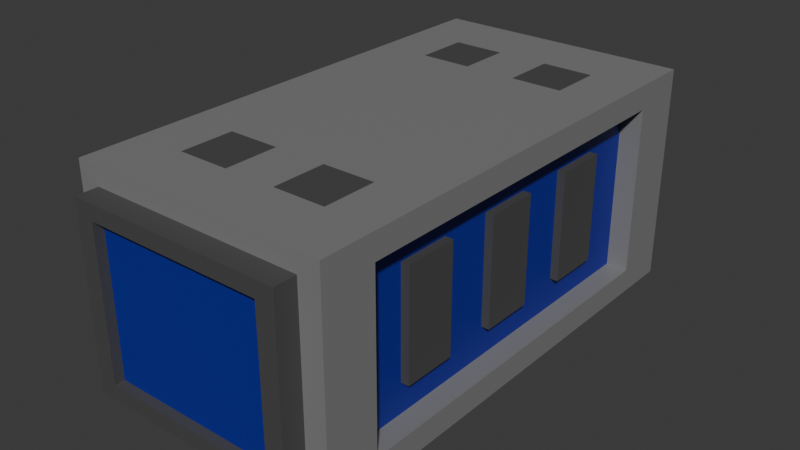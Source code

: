 # Source: shield-modul.blend  (saved by Blender 4.3.34; exported with 4.5.12 LTS)
import bpy
from mathutils import Matrix  # noqa: F401  (used for matrix-valued properties, if any)

bpy.ops.wm.read_factory_settings(use_empty=True)
scene = bpy.context.scene
scene.name = 'Scene'

# ---- collections
col_collection = bpy.data.collections.new('Collection'); scene.collection.children.link(col_collection)

# ---- materials (node trees are filled in below, after node groups)
mat_material_001 = bpy.data.materials.new('Material.001')
mat_material_002 = bpy.data.materials.new('Material.002')
mat_material_003 = bpy.data.materials.new('Material.003')

# ---- material node trees
mat_material_001.use_nodes = True; mat_material_001.node_tree.nodes.clear()
_N = mat_material_001.node_tree.nodes; _L = mat_material_001.node_tree.links
n0 = _N.new('ShaderNodeBsdfPrincipled'); n0.name = 'Principled BSDF'; n0.location = (10, 300)
n0.inputs[0].default_value = (0.2509, 0.2509, 0.2509, 1.0)
n0.inputs[1].default_value = 0.1654
n1 = _N.new('ShaderNodeOutputMaterial'); n1.name = 'Material Output'; n1.location = (300, 300)
_L.new(n0.outputs[0], n1.inputs[0])
n1.is_active_output = True
mat_material_002.use_nodes = True; mat_material_002.node_tree.nodes.clear()
_N = mat_material_002.node_tree.nodes; _L = mat_material_002.node_tree.links
n0 = _N.new('ShaderNodeBsdfPrincipled'); n0.name = 'Principled BSDF'; n0.location = (10, 300)
n0.inputs[0].default_value = (0.006673, 0.01566, 0.2912, 1.0)
n1 = _N.new('ShaderNodeOutputMaterial'); n1.name = 'Material Output'; n1.location = (300, 300)
_L.new(n0.outputs[0], n1.inputs[0])
n1.is_active_output = True
mat_material_003.use_nodes = True; mat_material_003.node_tree.nodes.clear()
_N = mat_material_003.node_tree.nodes; _L = mat_material_003.node_tree.links
n0 = _N.new('ShaderNodeBsdfPrincipled'); n0.name = 'Principled BSDF'; n0.location = (10, 300)
n0.inputs[0].default_value = (0.07199, 0.07199, 0.07199, 1.0)
n1 = _N.new('ShaderNodeOutputMaterial'); n1.name = 'Material Output'; n1.location = (300, 300)
_L.new(n0.outputs[0], n1.inputs[0])
n1.is_active_output = True

# ---- world
world_world = bpy.data.worlds.new('World'); scene.world = world_world
world_world.use_nodes = True; world_world.node_tree.nodes.clear()
_N = world_world.node_tree.nodes; _L = world_world.node_tree.links
n0 = _N.new('ShaderNodeOutputWorld'); n0.name = 'World Output'; n0.location = (300, 300)
n1 = _N.new('ShaderNodeBackground'); n1.name = 'Background'; n1.location = (10, 300)
n1.inputs[0].default_value = (0.05088, 0.05088, 0.05088, 1.0)
_L.new(n1.outputs[0], n0.inputs[0])
n0.is_active_output = True
world_world.color = (0.05088, 0.05088, 0.05088)
world_world.sun_shadow_jitter_overblur = 0.0

# ---- meshes
me_cube_001 = bpy.data.meshes.new('Cube.001')
me_cube_001.from_pydata([(-0.416, -0.94, -0.3526), (-0.5, -0.94, 0.4239), (-0.5, 0.7868, -0.3548), (-0.5, 0.94, 0.4239), (0.416, -0.94, -0.3526), (0.5, -0.94, 0.4239), (0.5, 0.7293, -0.3288), (0.5, 0.94, 0.4239), (-0.5, -0.94, 0.4239), (-0.5, 0.94, 0.4239), (0.5, -0.94, 0.4239), (0.5, 0.94, 0.4239), (-0.5, -0.564, 0.4239), (-0.5, -0.188, 0.4239), (-0.5, 0.188, 0.4239), (-0.5, 0.564, 0.4239), (0.5, 0.564, 0.4239), (0.5, 0.188, 0.4239), (0.5, -0.188, 0.4239), (0.5, -0.564, 0.4239), (-0.3, 0.94, 0.4239), (-0.1, 0.94, 0.4239), (0.1, 0.94, 0.4239), (0.3, 0.94, 0.4239), (0.3, -0.94, 0.4239), (0.1, -0.94, 0.4239), (-0.1, -0.94, 0.4239), (-0.3, -0.94, 0.4239), (-0.3, 0.6902, 0.4239), (-0.1, 0.6902, 0.4239), (0.1, 0.6902, 0.4239), (0.3, 0.6902, 0.4239), (-0.3, 0.4811, 0.4239), (-0.1, 0.4811, 0.4239), (0.1, 0.4811, 0.4239), (0.3, 0.4811, 0.4239), (-0.3, -0.5015, 0.4239), (-0.1, -0.5015, 0.4239), (0.1, -0.5015, 0.4239), (0.3, -0.5015, 0.4239), (-0.3, -0.7106, 0.4239), (-0.1, -0.7106, 0.4239), (0.1, -0.7106, 0.4239), (0.3, -0.7106, 0.4239), (-0.5, -0.7868, -0.3548), (0.5, -0.7293, -0.3288), (-0.416, -0.94, 0.3526), (0.416, -0.94, 0.3526), (0.416, -1.026, 0.3526), (-0.416, -1.026, 0.3526), (-0.416, -1.026, -0.3526), (0.416, -1.026, -0.3526), (0.416, -1.026, 0.3526), (-0.416, -1.026, 0.3526), (-0.416, -1.026, -0.3526), (0.416, -1.026, -0.3526), (0.4229, 0.94, -0.3585), (0.5, 0.7293, 0.3288), (0.5, -0.94, -0.4239), (0.5, -0.7293, 0.3288), (0.5, 0.7293, 0.3288), (0.5, -0.7293, 0.3288), (0.5, 0.7293, -0.3288), (0.5, -0.7293, -0.3288), (0.4156, 0.7293, 0.3288), (0.4156, -0.7293, 0.3288), (0.4156, 0.7293, -0.3288), (0.4156, -0.7293, -0.3288), (0.4156, -0.5209, -0.2116), (0.4156, -0.5209, 0.2116), (0.4156, -0.3125, -0.2116), (0.4156, -0.3125, 0.2116), (0.4156, -0.1042, -0.2116), (0.4156, -0.1042, 0.2116), (0.4156, 0.1042, -0.2116), (0.4156, 0.1042, 0.2116), (0.4156, 0.3125, -0.2116), (0.4156, 0.3125, 0.2116), (0.4156, 0.5209, -0.2116), (0.4156, 0.5209, 0.2116), (0.4156, -0.7293, -0.1096), (0.4156, -0.7293, 0.1096), (0.4156, 0.7293, -0.1096), (0.4156, 0.7293, 0.1096), (0.4156, 0.7293, 0.3288), (0.4156, -0.7293, 0.3288), (0.4156, 0.7293, -0.3288), (0.4156, -0.7293, -0.3288), (0.4156, 0.5209, 0.3288), (0.4156, 0.3125, 0.3288), (0.4156, 0.1042, 0.3288), (0.4156, -0.1042, 0.3288), (0.4156, -0.3125, 0.3288), (0.4156, -0.5209, 0.3288), (0.4156, -0.5209, -0.3288), (0.4156, -0.3125, -0.3288), (0.4156, -0.1042, -0.3288), (0.4156, 0.1042, -0.3288), (0.4156, 0.3125, -0.3288), (0.4156, 0.5209, -0.3288), (0.4471, 0.1042, 0.2116), (0.4471, -0.1042, 0.2116), (0.4471, 0.1042, -0.2116), (0.4471, -0.1042, -0.2116), (0.4471, -0.3125, 0.2116), (0.4471, -0.5209, 0.2116), (0.4471, -0.3125, -0.2116), (0.4471, -0.5209, -0.2116), (0.4471, 0.3125, 0.2116), (0.4471, 0.3125, -0.2116), (0.4471, 0.5209, 0.2116), (0.4471, 0.5209, -0.2116), (-0.4229, 0.94, -0.3585), (-0.5, -0.94, -0.4239), (-0.5, 0.7868, 0.3548), (-0.5, -0.7868, 0.3548), (-0.4406, -0.7868, 0.3548), (-0.4406, 0.7868, 0.3548), (-0.4406, 0.7868, -0.3548), (-0.4406, -0.7868, -0.3548), (-0.4406, 0.603, -0.2242), (-0.4406, 0.603, 0.2242), (-0.4406, 0.201, -0.2242), (-0.4406, 0.201, 0.2242), (-0.4406, -0.201, -0.2242), (-0.4406, -0.201, 0.2242), (-0.4406, -0.603, -0.2242), (-0.4406, -0.603, 0.2242), (-0.4406, -0.7868, 0.1183), (-0.4406, -0.7868, -0.1183), (-0.4406, 0.7868, -0.1183), (-0.4406, 0.7868, 0.1183), (-0.4406, -0.7868, -0.3548), (-0.4406, 0.7868, -0.3548), (-0.4406, 0.7868, 0.3548), (-0.4406, -0.7868, 0.3548), (-0.4406, -0.4721, -0.3548), (-0.4406, -0.1574, -0.3548), (-0.4406, 0.1574, -0.3548), (-0.4406, 0.4721, -0.3548), (-0.4406, -0.4721, 0.3548), (-0.4406, -0.1574, 0.3548), (-0.4406, 0.1574, 0.3548), (-0.4406, 0.4721, 0.3548), (-0.4993, 0.201, 0.2242), (-0.4993, 0.603, 0.2242), (-0.4993, 0.201, -0.2242), (-0.4993, 0.603, -0.2242), (-0.4993, -0.201, 0.2242), (-0.4993, -0.201, -0.2242), (-0.4993, -0.603, 0.2242), (-0.4993, -0.603, -0.2242), (-0.5, 0.94, -0.4239), (-0.4229, 0.94, 0.3585), (0.5, 0.94, -0.4239), (0.4229, 0.94, 0.3585), (-0.2451, 0.8459, 0.2077), (0.2451, 0.8459, 0.2077), (-0.2451, 0.8459, -0.2077), (0.2451, 0.8459, -0.2077), (-0.4229, 0.8459, 0.3585), (0.4229, 0.8459, 0.3585), (-0.4229, 0.8459, -0.3585), (0.4229, 0.8459, -0.3585), (-0.117, 0.9146, 0.09921), (0.117, 0.9146, 0.09921), (-0.117, 0.9146, -0.09921), (0.117, 0.9146, -0.09921), (-0.2451, 0.9146, 0.2077), (0.2451, 0.9146, 0.2077), (-0.2451, 0.9146, -0.2077), (0.2451, 0.9146, -0.2077), (-0.117, 0.9738, 0.09921), (0.117, 0.9738, 0.09921), (-0.117, 0.9738, -0.09921), (0.117, 0.9738, -0.09921), (0.344, -1.026, 0.2917), (-0.344, -1.026, 0.2917), (-0.344, -1.026, -0.2917), (0.344, -1.026, -0.2917), (0.344, -0.9878, 0.2917), (-0.344, -0.9878, 0.2917), (-0.344, -0.9878, -0.2917), (0.344, -0.9878, -0.2917)], [], [(114, 2, 118, 117), (155, 56, 163, 161), (6, 57, 60, 62), (4, 47, 48, 51), (152, 154, 58, 113), (20, 9, 15, 28), (40, 12, 8, 27), (28, 15, 14, 32), (32, 14, 13, 36), (36, 13, 12, 40), (18, 39, 43, 19), (38, 37, 41, 42), (17, 35, 39, 18), (35, 34, 38, 39), (34, 33, 37, 38), (33, 32, 36, 37), (16, 31, 35, 17), (30, 29, 33, 34), (19, 43, 24, 10), (43, 42, 25, 24), (42, 41, 26, 25), (41, 40, 27, 26), (11, 23, 31, 16), (23, 22, 30, 31), (22, 21, 29, 30), (21, 20, 28, 29), (29, 28, 32, 33), (31, 30, 34, 35), (39, 38, 42, 43), (37, 36, 40, 41), (0, 46, 1, 113), (47, 4, 58, 5), (4, 0, 113, 58), (46, 47, 5, 1), (47, 46, 49, 48), (0, 4, 51, 50), (46, 0, 50, 49), (176, 177, 181, 180), (57, 6, 154, 7), (6, 45, 58, 154), (59, 57, 7, 5), (45, 59, 5, 58), (61, 63, 67, 65), (57, 59, 61, 60), (59, 45, 63, 61), (45, 6, 62, 63), (98, 76, 74, 97), (62, 60, 64, 66), (63, 62, 66, 67), (60, 61, 65, 64), (79, 77, 108, 110), (97, 74, 72, 96), (72, 73, 71, 70), (96, 72, 70, 95), (69, 68, 107, 105), (95, 70, 68, 94), (83, 84, 88, 79), (69, 93, 85, 81), (79, 88, 89, 77), (77, 89, 90, 75), (75, 90, 91, 73), (73, 91, 92, 71), (71, 92, 93, 69), (76, 77, 75, 74), (99, 78, 76, 98), (78, 79, 110, 111), (94, 68, 80, 87), (68, 69, 81, 80), (86, 82, 78, 99), (82, 83, 79, 78), (102, 100, 101, 103), (106, 104, 105, 107), (111, 110, 108, 109), (73, 72, 103, 101), (75, 73, 101, 100), (77, 76, 109, 108), (71, 69, 105, 104), (72, 74, 102, 103), (70, 71, 104, 106), (68, 70, 106, 107), (76, 78, 111, 109), (74, 75, 100, 102), (44, 2, 152, 113), (115, 44, 113, 1), (114, 115, 1, 3), (2, 114, 3, 152), (136, 126, 124, 137), (44, 115, 116, 119), (115, 114, 117, 116), (2, 44, 119, 118), (124, 125, 123, 122), (137, 124, 122, 138), (120, 122, 146, 147), (138, 122, 120, 139), (128, 135, 140, 127), (121, 143, 134, 131), (127, 140, 141, 125), (125, 141, 142, 123), (123, 142, 143, 121), (127, 125, 148, 150), (139, 120, 130, 133), (120, 121, 131, 130), (132, 129, 126, 136), (129, 128, 127, 126), (146, 144, 145, 147), (151, 150, 148, 149), (124, 126, 151, 149), (126, 127, 150, 151), (125, 124, 149, 148), (122, 123, 144, 146), (121, 120, 147, 145), (123, 121, 145, 144), (153, 112, 152, 3), (112, 56, 154, 152), (155, 153, 3, 7), (56, 155, 7, 154), (159, 158, 170, 171), (153, 155, 161, 160), (56, 112, 162, 163), (112, 153, 160, 162), (157, 156, 160, 161), (156, 158, 162, 160), (158, 159, 163, 162), (159, 157, 161, 163), (167, 166, 174, 175), (156, 157, 169, 168), (157, 159, 171, 169), (158, 156, 168, 170), (165, 164, 168, 169), (164, 166, 170, 168), (166, 167, 171, 170), (167, 165, 169, 171), (174, 172, 173, 175), (164, 165, 173, 172), (165, 167, 175, 173), (166, 164, 172, 174), (177, 176, 52, 53), (178, 177, 53, 54), (176, 179, 55, 52), (179, 178, 54, 55), (183, 180, 181, 182), (178, 179, 183, 182), (177, 178, 182, 181), (179, 176, 180, 183)])
me_cube_001.polygons.foreach_set('material_index', [0, 0, 0, 2, 0, 0, 0, 0, 0, 0, 0, 0, 0, 0, 0, 0, 0, 0, 0, 0, 0, 0, 0, 0, 0, 0, 2, 2, 2, 2, 0, 0, 0, 0, 2, 2, 2, 2, 0, 0, 0, 0, 0, 0, 0, 0, 1, 0, 0, 0, 2, 1, 1, 1, 2, 1, 1, 1, 1, 1, 1, 1, 1, 1, 1, 2, 1, 1, 1, 1, 2, 2, 2, 2, 2, 2, 2, 2, 2, 2, 2, 2, 0, 0, 0, 0, 1, 0, 0, 0, 1, 1, 2, 1, 1, 1, 1, 1, 1, 2, 1, 1, 1, 1, 2, 2, 2, 2, 2, 2, 2, 2, 0, 0, 0, 0, 0, 0, 0, 0, 1, 1, 1, 1, 2, 0, 0, 0, 0, 0, 0, 0, 2, 2, 2, 2, 2, 2, 2, 2, 1, 2, 2, 2])
_uv = me_cube_001.uv_layers.new(name='UVMap')
_uv.uv.foreach_set('vector', [0.6046, 0.2296, 0.3954, 0.2296, 0.3954, 0.2296, 0.6046, 0.2296, 0.6057, 0.4807, 0.3943, 0.4807, 0.3943, 0.4807, 0.6057, 0.4807, 0.403, 0.528, 0.597, 0.528, 0.597, 0.528, 0.403, 0.528, 0.396, 0.771, 0.604, 0.771, 0.604, 0.771, 0.396, 0.771, 0.125, 0.5, 0.375, 0.5, 0.375, 0.75, 0.125, 0.75, 0.825, 0.5, 0.875, 0.5, 0.875, 0.55, 0.825, 0.55, 0.825, 0.7, 0.875, 0.7, 0.875, 0.75, 0.825, 0.75, 0.825, 0.55, 0.875, 0.55, 0.875, 0.6, 0.825, 0.6, 0.825, 0.6, 0.875, 0.6, 0.875, 0.65, 0.825, 0.65, 0.825, 0.65, 0.875, 0.65, 0.875, 0.7, 0.825, 0.7, 0.625, 0.65, 0.675, 0.65, 0.675, 0.7, 0.625, 0.7, 0.725, 0.65, 0.775, 0.65, 0.775, 0.7, 0.725, 0.7, 0.625, 0.6, 0.675, 0.6, 0.675, 0.65, 0.625, 0.65, 0.675, 0.6, 0.725, 0.6, 0.725, 0.65, 0.675, 0.65, 0.725, 0.6, 0.775, 0.6, 0.775, 0.65, 0.725, 0.65, 0.775, 0.6, 0.825, 0.6, 0.825, 0.65, 0.775, 0.65, 0.625, 0.55, 0.675, 0.55, 0.675, 0.6, 0.625, 0.6, 0.725, 0.55, 0.775, 0.55, 0.775, 0.6, 0.725, 0.6, 0.625, 0.7, 0.675, 0.7, 0.675, 0.75, 0.625, 0.75, 0.675, 0.7, 0.725, 0.7, 0.725, 0.75, 0.675, 0.75, 0.725, 0.7, 0.775, 0.7, 0.775, 0.75, 0.725, 0.75, 0.775, 0.7, 0.825, 0.7, 0.825, 0.75, 0.775, 0.75, 0.625, 0.5, 0.675, 0.5, 0.675, 0.55, 0.625, 0.55, 0.675, 0.5, 0.725, 0.5, 0.725, 0.55, 0.675, 0.55, 0.725, 0.5, 0.775, 0.5, 0.775, 0.55, 0.725, 0.55, 0.775, 0.5, 0.825, 0.5, 0.825, 0.55, 0.775, 0.55, 0.775, 0.55, 0.825, 0.55, 0.825, 0.6, 0.775, 0.6, 0.675, 0.55, 0.725, 0.55, 0.725, 0.6, 0.675, 0.6, 0.675, 0.65, 0.725, 0.65, 0.725, 0.7, 0.675, 0.7, 0.775, 0.65, 0.825, 0.65, 0.825, 0.7, 0.775, 0.7, 0.396, 0.979, 0.604, 0.979, 0.625, 1.0, 0.375, 1.0, 0.604, 0.771, 0.396, 0.771, 0.375, 0.75, 0.625, 0.75, 0.396, 0.771, 0.396, 0.979, 0.375, 1.0, 0.375, 0.75, 0.604, 0.979, 0.604, 0.771, 0.625, 0.75, 0.625, 1.0, 0.604, 0.771, 0.604, 0.979, 0.604, 0.979, 0.604, 0.771, 0.396, 0.979, 0.396, 0.771, 0.396, 0.771, 0.396, 0.979, 0.604, 0.979, 0.396, 0.979, 0.396, 0.979, 0.604, 0.979, 0.586, 0.789, 0.586, 0.961, 0.586, 0.961, 0.586, 0.789, 0.597, 0.528, 0.403, 0.528, 0.375, 0.5, 0.625, 0.5, 0.403, 0.528, 0.403, 0.722, 0.375, 0.75, 0.375, 0.5, 0.597, 0.722, 0.597, 0.528, 0.625, 0.5, 0.625, 0.75, 0.403, 0.722, 0.597, 0.722, 0.625, 0.75, 0.375, 0.75, 0.597, 0.722, 0.403, 0.722, 0.403, 0.722, 0.597, 0.722, 0.597, 0.528, 0.597, 0.722, 0.597, 0.722, 0.597, 0.528, 0.597, 0.722, 0.403, 0.722, 0.403, 0.722, 0.597, 0.722, 0.403, 0.722, 0.403, 0.528, 0.403, 0.528, 0.403, 0.722, 0.403, 0.5834, 0.4677, 0.5834, 0.4677, 0.6111, 0.403, 0.6111, 0.403, 0.528, 0.597, 0.528, 0.597, 0.528, 0.403, 0.528, 0.403, 0.722, 0.403, 0.528, 0.403, 0.528, 0.403, 0.722, 0.597, 0.528, 0.597, 0.722, 0.597, 0.722, 0.597, 0.528, 0.5323, 0.5557, 0.5323, 0.5834, 0.5323, 0.5834, 0.5323, 0.5557, 0.403, 0.6111, 0.4677, 0.6111, 0.4677, 0.6389, 0.403, 0.6389, 0.4677, 0.6389, 0.5323, 0.6389, 0.5323, 0.6666, 0.4677, 0.6666, 0.403, 0.6389, 0.4677, 0.6389, 0.4677, 0.6666, 0.403, 0.6666, 0.5323, 0.6943, 0.4677, 0.6943, 0.4677, 0.6943, 0.5323, 0.6943, 0.403, 0.6666, 0.4677, 0.6666, 0.4677, 0.6943, 0.403, 0.6943, 0.5323, 0.528, 0.597, 0.528, 0.597, 0.5557, 0.5323, 0.5557, 0.5323, 0.6943, 0.597, 0.6943, 0.597, 0.722, 0.5323, 0.722, 0.5323, 0.5557, 0.597, 0.5557, 0.597, 0.5834, 0.5323, 0.5834, 0.5323, 0.5834, 0.597, 0.5834, 0.597, 0.6111, 0.5323, 0.6111, 0.5323, 0.6111, 0.597, 0.6111, 0.597, 0.6389, 0.5323, 0.6389, 0.5323, 0.6389, 0.597, 0.6389, 0.597, 0.6666, 0.5323, 0.6666, 0.5323, 0.6666, 0.597, 0.6666, 0.597, 0.6943, 0.5323, 0.6943, 0.4677, 0.5834, 0.5323, 0.5834, 0.5323, 0.6111, 0.4677, 0.6111, 0.403, 0.5557, 0.4677, 0.5557, 0.4677, 0.5834, 0.403, 0.5834, 0.4677, 0.5557, 0.5323, 0.5557, 0.5323, 0.5557, 0.4677, 0.5557, 0.403, 0.6943, 0.4677, 0.6943, 0.4677, 0.722, 0.403, 0.722, 0.4677, 0.6943, 0.5323, 0.6943, 0.5323, 0.722, 0.4677, 0.722, 0.403, 0.528, 0.4677, 0.528, 0.4677, 0.5557, 0.403, 0.5557, 0.4677, 0.528, 0.5323, 0.528, 0.5323, 0.5557, 0.4677, 0.5557, 0.4677, 0.6111, 0.5323, 0.6111, 0.5323, 0.6389, 0.4677, 0.6389, 0.4677, 0.6666, 0.5323, 0.6666, 0.5323, 0.6943, 0.4677, 0.6943, 0.4677, 0.5557, 0.5323, 0.5557, 0.5323, 0.5834, 0.4677, 0.5834, 0.5323, 0.6389, 0.4677, 0.6389, 0.4677, 0.6389, 0.5323, 0.6389, 0.5323, 0.6111, 0.5323, 0.6389, 0.5323, 0.6389, 0.5323, 0.6111, 0.5323, 0.5834, 0.4677, 0.5834, 0.4677, 0.5834, 0.5323, 0.5834, 0.5323, 0.6666, 0.5323, 0.6943, 0.5323, 0.6943, 0.5323, 0.6666, 0.4677, 0.6389, 0.4677, 0.6111, 0.4677, 0.6111, 0.4677, 0.6389, 0.4677, 0.6666, 0.5323, 0.6666, 0.5323, 0.6666, 0.4677, 0.6666, 0.4677, 0.6943, 0.4677, 0.6666, 0.4677, 0.6666, 0.4677, 0.6943, 0.4677, 0.5834, 0.4677, 0.5557, 0.4677, 0.5557, 0.4677, 0.5834, 0.4677, 0.6111, 0.5323, 0.6111, 0.5323, 0.6111, 0.4677, 0.6111, 0.3954, 0.02037, 0.3954, 0.2296, 0.375, 0.25, 0.375, 0.0, 0.6046, 0.02037, 0.3954, 0.02037, 0.375, 0.0, 0.625, 0.0, 0.6046, 0.2296, 0.6046, 0.02037, 0.625, 0.0, 0.625, 0.25, 0.3954, 0.2296, 0.6046, 0.2296, 0.625, 0.25, 0.375, 0.25, 0.3954, 0.06222, 0.4651, 0.06222, 0.4651, 0.1041, 0.3954, 0.1041, 0.3954, 0.02037, 0.6046, 0.02037, 0.6046, 0.02037, 0.3954, 0.02037, 0.6046, 0.02037, 0.6046, 0.2296, 0.6046, 0.2296, 0.6046, 0.02037, 0.3954, 0.2296, 0.3954, 0.02037, 0.3954, 0.02037, 0.3954, 0.2296, 0.4651, 0.1041, 0.5349, 0.1041, 0.5349, 0.1459, 0.4651, 0.1459, 0.3954, 0.1041, 0.4651, 0.1041, 0.4651, 0.1459, 0.3954, 0.1459, 0.4651, 0.1878, 0.4651, 0.1459, 0.4651, 0.1459, 0.4651, 0.1878, 0.3954, 0.1459, 0.4651, 0.1459, 0.4651, 0.1878, 0.3954, 0.1878, 0.5349, 0.02037, 0.6046, 0.02037, 0.6046, 0.06222, 0.5349, 0.06222, 0.5349, 0.1878, 0.6046, 0.1878, 0.6046, 0.2296, 0.5349, 0.2296, 0.5349, 0.06222, 0.6046, 0.06222, 0.6046, 0.1041, 0.5349, 0.1041, 0.5349, 0.1041, 0.6046, 0.1041, 0.6046, 0.1459, 0.5349, 0.1459, 0.5349, 0.1459, 0.6046, 0.1459, 0.6046, 0.1878, 0.5349, 0.1878, 0.5349, 0.06222, 0.5349, 0.1041, 0.5349, 0.1041, 0.5349, 0.06222, 0.3954, 0.1878, 0.4651, 0.1878, 0.4651, 0.2296, 0.3954, 0.2296, 0.4651, 0.1878, 0.5349, 0.1878, 0.5349, 0.2296, 0.4651, 0.2296, 0.3954, 0.02037, 0.4651, 0.02037, 0.4651, 0.06222, 0.3954, 0.06222, 0.4651, 0.02037, 0.5349, 0.02037, 0.5349, 0.06222, 0.4651, 0.06222, 0.4651, 0.1459, 0.5349, 0.1459, 0.5349, 0.1878, 0.4651, 0.1878, 0.4651, 0.06222, 0.5349, 0.06222, 0.5349, 0.1041, 0.4651, 0.1041, 0.4651, 0.1041, 0.4651, 0.06222, 0.4651, 0.06222, 0.4651, 0.1041, 0.4651, 0.06222, 0.5349, 0.06222, 0.5349, 0.06222, 0.4651, 0.06222, 0.5349, 0.1041, 0.4651, 0.1041, 0.4651, 0.1041, 0.5349, 0.1041, 0.4651, 0.1459, 0.5349, 0.1459, 0.5349, 0.1459, 0.4651, 0.1459, 0.5349, 0.1878, 0.4651, 0.1878, 0.4651, 0.1878, 0.5349, 0.1878, 0.5349, 0.1459, 0.5349, 0.1878, 0.5349, 0.1878, 0.5349, 0.1459, 0.6057, 0.2693, 0.3943, 0.2693, 0.375, 0.25, 0.625, 0.25, 0.3943, 0.2693, 0.3943, 0.4807, 0.375, 0.5, 0.375, 0.25, 0.6057, 0.4807, 0.6057, 0.2693, 0.625, 0.25, 0.625, 0.5, 0.3943, 0.4807, 0.6057, 0.4807, 0.625, 0.5, 0.375, 0.5, 0.4387, 0.4363, 0.4387, 0.3137, 0.4387, 0.3137, 0.4387, 0.4363, 0.6057, 0.2693, 0.6057, 0.4807, 0.6057, 0.4807, 0.6057, 0.2693, 0.3943, 0.4807, 0.3943, 0.2693, 0.3943, 0.2693, 0.3943, 0.4807, 0.3943, 0.2693, 0.6057, 0.2693, 0.6057, 0.2693, 0.3943, 0.2693, 0.5613, 0.4363, 0.5613, 0.3137, 0.6057, 0.2693, 0.6057, 0.4807, 0.5613, 0.3137, 0.4387, 0.3137, 0.3943, 0.2693, 0.6057, 0.2693, 0.4387, 0.3137, 0.4387, 0.4363, 0.3943, 0.4807, 0.3943, 0.2693, 0.4387, 0.4363, 0.5613, 0.4363, 0.6057, 0.4807, 0.3943, 0.4807, 0.4707, 0.4043, 0.4707, 0.3457, 0.4707, 0.3457, 0.4707, 0.4043, 0.5613, 0.3137, 0.5613, 0.4363, 0.5613, 0.4363, 0.5613, 0.3137, 0.5613, 0.4363, 0.4387, 0.4363, 0.4387, 0.4363, 0.5613, 0.4363, 0.4387, 0.3137, 0.5613, 0.3137, 0.5613, 0.3137, 0.4387, 0.3137, 0.5293, 0.4043, 0.5293, 0.3457, 0.5613, 0.3137, 0.5613, 0.4363, 0.5293, 0.3457, 0.4707, 0.3457, 0.4387, 0.3137, 0.5613, 0.3137, 0.4707, 0.3457, 0.4707, 0.4043, 0.4387, 0.4363, 0.4387, 0.3137, 0.4707, 0.4043, 0.5293, 0.4043, 0.5613, 0.4363, 0.4387, 0.4363, 0.4707, 0.3457, 0.5293, 0.3457, 0.5293, 0.4043, 0.4707, 0.4043, 0.5293, 0.3457, 0.5293, 0.4043, 0.5293, 0.4043, 0.5293, 0.3457, 0.5293, 0.4043, 0.4707, 0.4043, 0.4707, 0.4043, 0.5293, 0.4043, 0.4707, 0.3457, 0.5293, 0.3457, 0.5293, 0.3457, 0.4707, 0.3457, 0.586, 0.961, 0.586, 0.789, 0.604, 0.771, 0.604, 0.979, 0.414, 0.961, 0.586, 0.961, 0.604, 0.979, 0.396, 0.979, 0.586, 0.789, 0.414, 0.789, 0.396, 0.771, 0.604, 0.771, 0.414, 0.789, 0.414, 0.961, 0.396, 0.979, 0.396, 0.771, 0.414, 0.789, 0.586, 0.789, 0.586, 0.961, 0.414, 0.961, 0.414, 0.961, 0.414, 0.789, 0.414, 0.789, 0.414, 0.961, 0.586, 0.961, 0.414, 0.961, 0.414, 0.961, 0.586, 0.961, 0.414, 0.789, 0.586, 0.789, 0.586, 0.789, 0.414, 0.789])
me_cube_001.materials.append(mat_material_001)
me_cube_001.materials.append(mat_material_002)
me_cube_001.materials.append(mat_material_003)
me_cube_001.update()

# ---- objects
ob_shieldmodul = bpy.data.objects.new('shieldModul', me_cube_001)

# ---- transforms, parenting, visibility, modifiers, constraints
ob_shieldmodul.location = (0.0, 0.0, 0.0)

# ---- collection membership
col_collection.objects.link(ob_shieldmodul)

# ---- scene / render settings (as saved in the file)
scene.frame_start = 1; scene.frame_end = 250; scene.frame_set(1)
scene.render.engine = 'BLENDER_EEVEE_NEXT'
bpy.context.view_layer.update()

# ---- added for rendering (the .blend has no active camera and no usable light): camera, sun
cam_auto = bpy.data.cameras.new('AutoCamera')
cam_auto.lens = 50.0
cam_auto.sensor_width = 36.0
cam_auto.clip_end = 1000.0
ob_auto_camera = bpy.data.objects.new('AutoCamera', cam_auto)
scene.collection.objects.link(ob_auto_camera)
ob_auto_camera.location = (2.21256, -2.68122, 1.77005)
ob_auto_camera.rotation_euler = (1.09748, -7.21219e-08, 0.694738)
scene.camera = ob_auto_camera
light_auto_sun = bpy.data.lights.new('AutoSun', 'SUN')
light_auto_sun.energy = 3.0
light_auto_sun.angle = 0.0523599
ob_auto_sun = bpy.data.objects.new('AutoSun', light_auto_sun)
scene.collection.objects.link(ob_auto_sun)
ob_auto_sun.rotation_euler = (0.872665, 0.174533, 0.523599)
bpy.context.view_layer.update()
